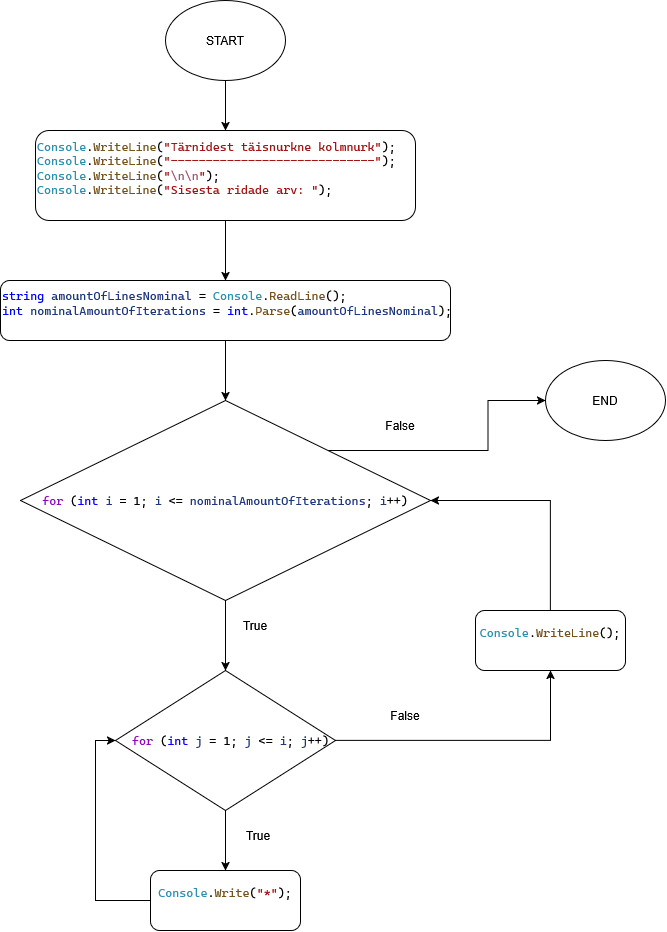

The diagram above was exported from draw.io. Its source (the exported page's mxGraphModel, read from the mxfile embedded in the PNG):
<mxGraphModel dx="2316" dy="1151" grid="1" gridSize="10" guides="1" tooltips="1" connect="1" arrows="1" fold="1" page="1" pageScale="1" pageWidth="827" pageHeight="1169" math="0" shadow="0">
  <root>
    <mxCell id="0" />
    <mxCell id="1" parent="0" />
    <mxCell id="wPPs92TlJa9pzvp1XSuP-12" edge="1" parent="1" source="wPPs92TlJa9pzvp1XSuP-1" style="edgeStyle=orthogonalEdgeStyle;rounded=0;orthogonalLoop=1;jettySize=auto;html=1;defaultLabelBackgroundColor=page;labelPadding=0 4;" target="wPPs92TlJa9pzvp1XSuP-10" value="">
      <mxGeometry relative="1" as="geometry" />
    </mxCell>
    <mxCell id="wPPs92TlJa9pzvp1XSuP-1" parent="1" style="ellipse;whiteSpace=wrap;html=1;shapeInside=1;" value="START" vertex="1">
      <mxGeometry height="80" width="120" x="320" y="40" as="geometry" />
    </mxCell>
    <mxCell id="wPPs92TlJa9pzvp1XSuP-2" parent="1" style="ellipse;whiteSpace=wrap;html=1;shapeInside=1;" value="END" vertex="1">
      <mxGeometry height="80" width="120" x="700" y="400" as="geometry" />
    </mxCell>
    <mxCell id="wPPs92TlJa9pzvp1XSuP-7" edge="1" parent="1" source="wPPs92TlJa9pzvp1XSuP-3" style="edgeStyle=orthogonalEdgeStyle;rounded=0;orthogonalLoop=1;jettySize=auto;html=1;defaultLabelBackgroundColor=page;labelPadding=0 4;" target="wPPs92TlJa9pzvp1XSuP-5" value="">
      <mxGeometry relative="1" as="geometry" />
    </mxCell>
    <mxCell id="wPPs92TlJa9pzvp1XSuP-3" parent="1" style="rounded=1;whiteSpace=wrap;html=1;roundedPerimeter=1;align=left;" value="&lt;div align=&quot;left&quot;&gt;&lt;pre style=&quot;font-family: Cascadia Mono; font-size: 9pt; color: rgb(0, 0, 0);&quot;&gt;&lt;span style=&quot;color: rgb(0, 0, 255);&quot;&gt;string&lt;/span&gt; &lt;span style=&quot;color: rgb(31, 55, 127);&quot;&gt;amountOfLinesNominal&lt;/span&gt; = &lt;span style=&quot;color: rgb(43, 145, 175);&quot;&gt;Console&lt;/span&gt;.&lt;span style=&quot;color: rgb(116, 83, 31);&quot;&gt;ReadLine&lt;/span&gt;();&lt;br&gt;&lt;span style=&quot;color: rgb(0, 0, 255);&quot;&gt;int&lt;/span&gt; &lt;span style=&quot;color: rgb(31, 55, 127);&quot;&gt;nominalAmountOfIterations&lt;/span&gt; = &lt;span style=&quot;color: rgb(0, 0, 255);&quot;&gt;int&lt;/span&gt;.&lt;span style=&quot;color: rgb(116, 83, 31);&quot;&gt;Parse&lt;/span&gt;(&lt;span style=&quot;color: rgb(31, 55, 127);&quot;&gt;amountOfLinesNominal&lt;/span&gt;);&lt;/pre&gt;&lt;div&gt;&lt;br&gt;&lt;/div&gt;&lt;/div&gt;" vertex="1">
      <mxGeometry height="60" width="450" x="155" y="320" as="geometry" />
    </mxCell>
    <mxCell id="wPPs92TlJa9pzvp1XSuP-15" edge="1" parent="1" source="wPPs92TlJa9pzvp1XSuP-5" style="edgeStyle=orthogonalEdgeStyle;rounded=0;orthogonalLoop=1;jettySize=auto;html=1;entryX=0;entryY=0.5;entryDx=0;entryDy=0;defaultLabelBackgroundColor=page;labelPadding=0 4;exitX=1;exitY=0;exitDx=0;exitDy=0;" target="wPPs92TlJa9pzvp1XSuP-2">
      <mxGeometry relative="1" x="0.2" as="geometry" />
    </mxCell>
    <mxCell id="wPPs92TlJa9pzvp1XSuP-16" edge="1" parent="1" source="wPPs92TlJa9pzvp1XSuP-5" style="edgeStyle=orthogonalEdgeStyle;rounded=0;orthogonalLoop=1;jettySize=auto;html=1;defaultLabelBackgroundColor=page;labelPadding=0 4;" target="wPPs92TlJa9pzvp1XSuP-6" value="">
      <mxGeometry relative="1" as="geometry" />
    </mxCell>
    <mxCell id="wPPs92TlJa9pzvp1XSuP-5" parent="1" style="rhombus;whiteSpace=wrap;html=1;shapeInside=1;" value="&lt;pre style=&quot;font-family: Cascadia Mono; font-size: 9pt; color: rgb(0, 0, 0);&quot;&gt;&lt;span style=&quot;color: rgb(143, 8, 196);&quot;&gt;for&lt;/span&gt; (&lt;span style=&quot;color: rgb(0, 0, 255);&quot;&gt;int&lt;/span&gt; &lt;span style=&quot;color: rgb(31, 55, 127);&quot;&gt;i&lt;/span&gt; = 1; &lt;span style=&quot;color: rgb(31, 55, 127);&quot;&gt;i&lt;/span&gt; &amp;lt;= &lt;span style=&quot;color: rgb(31, 55, 127);&quot;&gt;nominalAmountOfIterations&lt;/span&gt;; &lt;span style=&quot;color: rgb(31, 55, 127);&quot;&gt;i&lt;/span&gt;++)&lt;/pre&gt;&lt;div&gt;&lt;br/&gt;&lt;/div&gt;" vertex="1">
      <mxGeometry height="200" width="410" x="175" y="440" as="geometry" />
    </mxCell>
    <mxCell id="wPPs92TlJa9pzvp1XSuP-17" edge="1" parent="1" source="wPPs92TlJa9pzvp1XSuP-6" style="edgeStyle=orthogonalEdgeStyle;rounded=0;orthogonalLoop=1;jettySize=auto;html=1;defaultLabelBackgroundColor=page;labelPadding=0 4;" target="wPPs92TlJa9pzvp1XSuP-8" value="">
      <mxGeometry relative="1" as="geometry" />
    </mxCell>
    <mxCell id="wPPs92TlJa9pzvp1XSuP-18" edge="1" parent="1" source="wPPs92TlJa9pzvp1XSuP-6" style="edgeStyle=orthogonalEdgeStyle;rounded=0;orthogonalLoop=1;jettySize=auto;html=1;entryX=0.5;entryY=1;entryDx=0;entryDy=0;defaultLabelBackgroundColor=page;labelPadding=0 4;" target="wPPs92TlJa9pzvp1XSuP-9">
      <mxGeometry relative="1" as="geometry" />
    </mxCell>
    <mxCell id="wPPs92TlJa9pzvp1XSuP-6" parent="1" style="rhombus;whiteSpace=wrap;html=1;shapeInside=1;" value="&lt;pre style=&quot;font-family: Cascadia Mono; font-size: 9pt; color: rgb(0, 0, 0);&quot;&gt;&lt;span style=&quot;color: rgb(143, 8, 196);&quot;&gt;for&lt;/span&gt; (&lt;span style=&quot;color: rgb(0, 0, 255);&quot;&gt;int&lt;/span&gt; &lt;span style=&quot;color: rgb(31, 55, 127);&quot;&gt;j&lt;/span&gt; = 1; &lt;span style=&quot;color: rgb(31, 55, 127);&quot;&gt;j&lt;/span&gt; &amp;lt;= &lt;span style=&quot;color: rgb(31, 55, 127);&quot;&gt;i&lt;/span&gt;; &lt;span style=&quot;color: rgb(31, 55, 127);&quot;&gt;j&lt;/span&gt;++)&lt;/pre&gt;&lt;div&gt;&lt;br/&gt;&lt;/div&gt;" vertex="1">
      <mxGeometry height="140" width="220" x="270" y="710" as="geometry" />
    </mxCell>
    <mxCell id="wPPs92TlJa9pzvp1XSuP-20" edge="1" parent="1" source="wPPs92TlJa9pzvp1XSuP-8" style="edgeStyle=orthogonalEdgeStyle;rounded=0;orthogonalLoop=1;jettySize=auto;html=1;entryX=0;entryY=0.5;entryDx=0;entryDy=0;defaultLabelBackgroundColor=page;labelPadding=0 4;exitX=0;exitY=0.5;exitDx=0;exitDy=0;" target="wPPs92TlJa9pzvp1XSuP-6">
      <mxGeometry relative="1" as="geometry" />
    </mxCell>
    <mxCell id="wPPs92TlJa9pzvp1XSuP-8" parent="1" style="rounded=1;whiteSpace=wrap;html=1;roundedPerimeter=1;" value="&lt;pre style=&quot;font-family: Cascadia Mono; font-size: 9pt; color: rgb(0, 0, 0);&quot;&gt;&lt;span style=&quot;color: rgb(43, 145, 175);&quot;&gt;Console&lt;/span&gt;.&lt;span style=&quot;color: rgb(116, 83, 31);&quot;&gt;Write&lt;/span&gt;(&lt;span style=&quot;color: rgb(163, 21, 21);&quot;&gt;&quot;*&quot;&lt;/span&gt;);&lt;/pre&gt;&lt;div&gt;&lt;br/&gt;&lt;/div&gt;" vertex="1">
      <mxGeometry height="60" width="150" x="305" y="910" as="geometry" />
    </mxCell>
    <mxCell id="wPPs92TlJa9pzvp1XSuP-19" edge="1" parent="1" source="wPPs92TlJa9pzvp1XSuP-9" style="edgeStyle=orthogonalEdgeStyle;rounded=0;orthogonalLoop=1;jettySize=auto;html=1;entryX=1;entryY=0.5;entryDx=0;entryDy=0;defaultLabelBackgroundColor=page;labelPadding=0 4;exitX=0.5;exitY=0;exitDx=0;exitDy=0;" target="wPPs92TlJa9pzvp1XSuP-5">
      <mxGeometry relative="1" as="geometry" />
    </mxCell>
    <mxCell id="wPPs92TlJa9pzvp1XSuP-9" parent="1" style="rounded=1;whiteSpace=wrap;html=1;roundedPerimeter=1;" value="&lt;pre style=&quot;font-family: Cascadia Mono; font-size: 9pt; color: rgb(0, 0, 0);&quot;&gt;&lt;span style=&quot;color: rgb(43, 145, 175);&quot;&gt;Console&lt;/span&gt;.&lt;span style=&quot;color: rgb(116, 83, 31);&quot;&gt;WriteLine&lt;/span&gt;();&lt;/pre&gt;&lt;div&gt;&lt;br/&gt;&lt;/div&gt;" vertex="1">
      <mxGeometry height="60" width="150" x="630" y="650" as="geometry" />
    </mxCell>
    <mxCell id="wPPs92TlJa9pzvp1XSuP-11" edge="1" parent="1" source="wPPs92TlJa9pzvp1XSuP-10" style="edgeStyle=orthogonalEdgeStyle;rounded=0;orthogonalLoop=1;jettySize=auto;html=1;defaultLabelBackgroundColor=page;labelPadding=0 4;" target="wPPs92TlJa9pzvp1XSuP-3" value="">
      <mxGeometry relative="1" as="geometry" />
    </mxCell>
    <mxCell id="wPPs92TlJa9pzvp1XSuP-10" parent="1" style="rounded=1;whiteSpace=wrap;html=1;roundedPerimeter=1;align=left;" value="&lt;div align=&quot;left&quot;&gt;&lt;pre style=&quot;font-family: Cascadia Mono; font-size: 9pt; color: rgb(0, 0, 0);&quot;&gt;&lt;span style=&quot;color: rgb(43, 145, 175);&quot;&gt;Console&lt;/span&gt;.&lt;span style=&quot;color: rgb(116, 83, 31);&quot;&gt;WriteLine&lt;/span&gt;(&lt;span style=&quot;color: rgb(163, 21, 21);&quot;&gt;&quot;Tärnidest täisnurkne kolmnurk&quot;&lt;/span&gt;);&lt;br&gt;&lt;span style=&quot;color: rgb(43, 145, 175);&quot;&gt;Console&lt;/span&gt;.&lt;span style=&quot;color: rgb(116, 83, 31);&quot;&gt;WriteLine&lt;/span&gt;(&lt;span style=&quot;color: rgb(163, 21, 21);&quot;&gt;&quot;-----------------------------&quot;&lt;/span&gt;);&lt;br&gt;&lt;span style=&quot;color: rgb(43, 145, 175);&quot;&gt;Console&lt;/span&gt;.&lt;span style=&quot;color: rgb(116, 83, 31);&quot;&gt;WriteLine&lt;/span&gt;(&lt;span style=&quot;color: rgb(163, 21, 21);&quot;&gt;&quot;&lt;/span&gt;&lt;span style=&quot;color: rgb(158, 91, 113);&quot;&gt;\n\n&lt;/span&gt;&lt;span style=&quot;color: rgb(163, 21, 21);&quot;&gt;&quot;&lt;/span&gt;);&lt;br&gt;&lt;span style=&quot;color: rgb(43, 145, 175);&quot;&gt;Console&lt;/span&gt;.&lt;span style=&quot;color: rgb(116, 83, 31);&quot;&gt;WriteLine&lt;/span&gt;(&lt;span style=&quot;color: rgb(163, 21, 21);&quot;&gt;&quot;Sisesta ridade arv: &quot;&lt;/span&gt;);&lt;/pre&gt;&lt;div&gt;&lt;br&gt;&lt;/div&gt;&lt;/div&gt;" vertex="1">
      <mxGeometry height="90" width="380" x="190" y="170" as="geometry" />
    </mxCell>
    <mxCell id="wPPs92TlJa9pzvp1XSuP-21" parent="1" style="text;html=1;whiteSpace=wrap;strokeColor=none;fillColor=none;align=center;verticalAlign=middle;rounded=0;" value="True" vertex="1">
      <mxGeometry height="30" width="60" x="380" y="650" as="geometry" />
    </mxCell>
    <mxCell id="wPPs92TlJa9pzvp1XSuP-22" parent="1" style="text;html=1;whiteSpace=wrap;strokeColor=none;fillColor=none;align=center;verticalAlign=middle;rounded=0;" value="False" vertex="1">
      <mxGeometry height="30" width="60" x="525" y="450" as="geometry" />
    </mxCell>
    <mxCell id="wPPs92TlJa9pzvp1XSuP-23" parent="1" style="text;html=1;whiteSpace=wrap;strokeColor=none;fillColor=none;align=center;verticalAlign=middle;rounded=0;" value="True" vertex="1">
      <mxGeometry height="30" width="60" x="383" y="860" as="geometry" />
    </mxCell>
    <mxCell id="wPPs92TlJa9pzvp1XSuP-24" parent="1" style="text;html=1;whiteSpace=wrap;strokeColor=none;fillColor=none;align=center;verticalAlign=middle;rounded=0;" value="False" vertex="1">
      <mxGeometry height="30" width="60" x="530" y="740" as="geometry" />
    </mxCell>
  </root>
</mxGraphModel>